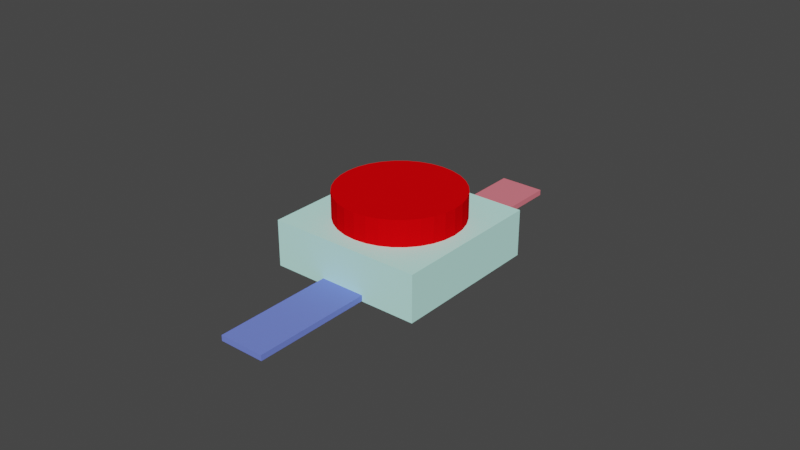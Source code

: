 # Source: switch.blend  (saved by Blender 2.80.75; exported with 4.5.12 LTS)
import bpy
from mathutils import Matrix  # noqa: F401  (used for matrix-valued properties, if any)

bpy.ops.wm.read_factory_settings(use_empty=True)
scene = bpy.context.scene
scene.name = 'Scene'

# ---- collections
col_collection = bpy.data.collections.new('Collection'); scene.collection.children.link(col_collection)

# ---- materials (node trees are filled in below, after node groups)
mat_material_002 = bpy.data.materials.new('Material.002')
mat_material_002.use_transparent_shadow = False
mat_material_002.diffuse_color = (0.5753, 1.0, 0.9148, 1.0)
mat_material_001 = bpy.data.materials.new('Material.001')
mat_material_001.use_transparent_shadow = False
mat_material_001.diffuse_color = (0.8, 0.0009101, 0.002697, 1.0)
mat_material_004 = bpy.data.materials.new('Material.004')
mat_material_004.use_transparent_shadow = False
mat_material_004.diffuse_color = (0.1718, 0.2372, 0.8, 1.0)
mat_material_003 = bpy.data.materials.new('Material.003')
mat_material_003.use_transparent_shadow = False
mat_material_003.diffuse_color = (0.8, 0.1965, 0.2398, 1.0)

# ---- material node trees

# ---- world
world_world = bpy.data.worlds.new('World'); scene.world = world_world
world_world.use_nodes = True; world_world.node_tree.nodes.clear()
_N = world_world.node_tree.nodes; _L = world_world.node_tree.links
n0 = _N.new('ShaderNodeOutputWorld'); n0.name = 'World Output'; n0.location = (300, 300)
n1 = _N.new('ShaderNodeBackground'); n1.name = 'Background'; n1.location = (10, 300)
n1.inputs[0].default_value = (0.05088, 0.05088, 0.05088, 1.0)
_L.new(n1.outputs[0], n0.inputs[0])
n0.is_active_output = True
world_world.color = (0.05088, 0.05088, 0.05088)
world_world.use_sun_shadow = False
world_world.sun_shadow_jitter_overblur = 0.0

# ---- meshes
me_cube_001 = bpy.data.meshes.new('Cube.001')
me_cube_001.from_pydata([(-0.025, -0.025, -0.025), (-0.025, 0.025, -0.025), (0.025, -0.025, -0.025), (0.025, 0.025, -0.025), (0.025, 0.025, -0.01), (0.025, -0.025, -0.01), (-0.025, -0.025, -0.01), (-0.025, 0.025, -0.01)], [], [(0, 6, 7, 1), (1, 7, 4, 3), (3, 4, 5, 2), (2, 5, 6, 0), (1, 3, 2, 0), (7, 6, 5, 4)])
_uv = me_cube_001.uv_layers.new(name='UVMap')
_uv.uv.foreach_set('vector', [0.375, 0.0, 0.45, 0.0, 0.45, 0.25, 0.375, 0.25, 0.375, 0.25, 0.45, 0.25, 0.45, 0.5, 0.375, 0.5, 0.375, 0.5, 0.45, 0.5, 0.45, 0.75, 0.375, 0.75, 0.375, 0.75, 0.45, 0.75, 0.45, 1.0, 0.375, 1.0, 0.125, 0.5, 0.375, 0.5, 0.375, 0.75, 0.125, 0.75, 0.1719, 0.5469, 0.1719, 0.7031, 0.3281, 0.7031, 0.3281, 0.5469])
me_cube_001.materials.append(mat_material_002)
me_cube_001.use_remesh_preserve_volume = False
me_cube_001.use_remesh_preserve_attributes = False
me_cube_001.use_mirror_vertex_groups = False
me_cube_001.update()
me_cylinder = bpy.data.meshes.new('Cylinder')
me_cylinder.from_pydata([(0.0, 0.02, -0.005), (0.0, 0.02, 0.005), (0.003902, 0.01962, -0.005), (0.003902, 0.01962, 0.005), (0.007654, 0.01848, -0.005), (0.007654, 0.01848, 0.005), (0.01111, 0.01663, -0.005), (0.01111, 0.01663, 0.005), (0.01414, 0.01414, -0.005), (0.01414, 0.01414, 0.005), (0.01663, 0.01111, -0.005), (0.01663, 0.01111, 0.005), (0.01848, 0.007654, -0.005), (0.01848, 0.007654, 0.005), (0.01962, 0.003902, -0.005), (0.01962, 0.003902, 0.005), (0.02, 1.51e-09, -0.005), (0.02, 1.51e-09, 0.005), (0.01962, -0.003902, -0.005), (0.01962, -0.003902, 0.005), (0.01848, -0.007654, -0.005), (0.01848, -0.007654, 0.005), (0.01663, -0.01111, -0.005), (0.01663, -0.01111, 0.005), (0.01414, -0.01414, -0.005), (0.01414, -0.01414, 0.005), (0.01111, -0.01663, -0.005), (0.01111, -0.01663, 0.005), (0.007654, -0.01848, -0.005), (0.007654, -0.01848, 0.005), (0.003902, -0.01962, -0.005), (0.003902, -0.01962, 0.005), (-6.517e-09, -0.02, -0.005), (-6.517e-09, -0.02, 0.005), (-0.003902, -0.01962, -0.005), (-0.003902, -0.01962, 0.005), (-0.007654, -0.01848, -0.005), (-0.007654, -0.01848, 0.005), (-0.01111, -0.01663, -0.005), (-0.01111, -0.01663, 0.005), (-0.01414, -0.01414, -0.005), (-0.01414, -0.01414, 0.005), (-0.01663, -0.01111, -0.005), (-0.01663, -0.01111, 0.005), (-0.01848, -0.007654, -0.005), (-0.01848, -0.007654, 0.005), (-0.01962, -0.003902, -0.005), (-0.01962, -0.003902, 0.005), (-0.02, 1.931e-08, -0.005), (-0.02, 1.931e-08, 0.005), (-0.01962, 0.003902, -0.005), (-0.01962, 0.003902, 0.005), (-0.01848, 0.007654, -0.005), (-0.01848, 0.007654, 0.005), (-0.01663, 0.01111, -0.005), (-0.01663, 0.01111, 0.005), (-0.01414, 0.01414, -0.005), (-0.01414, 0.01414, 0.005), (-0.01111, 0.01663, -0.005), (-0.01111, 0.01663, 0.005), (-0.007654, 0.01848, -0.005), (-0.007654, 0.01848, 0.005), (-0.003902, 0.01962, -0.005), (-0.003902, 0.01962, 0.005)], [], [(0, 1, 3, 2), (2, 3, 5, 4), (4, 5, 7, 6), (6, 7, 9, 8), (8, 9, 11, 10), (10, 11, 13, 12), (12, 13, 15, 14), (14, 15, 17, 16), (16, 17, 19, 18), (18, 19, 21, 20), (20, 21, 23, 22), (22, 23, 25, 24), (24, 25, 27, 26), (26, 27, 29, 28), (28, 29, 31, 30), (30, 31, 33, 32), (32, 33, 35, 34), (34, 35, 37, 36), (36, 37, 39, 38), (38, 39, 41, 40), (40, 41, 43, 42), (42, 43, 45, 44), (44, 45, 47, 46), (46, 47, 49, 48), (48, 49, 51, 50), (50, 51, 53, 52), (52, 53, 55, 54), (54, 55, 57, 56), (56, 57, 59, 58), (58, 59, 61, 60), (3, 1, 63, 61, 59, 57, 55, 53, 51, 49, 47, 45, 43, 41, 39, 37, 35, 33, 31, 29, 27, 25, 23, 21, 19, 17, 15, 13, 11, 9, 7, 5), (60, 61, 63, 62), (62, 63, 1, 0), (0, 2, 4, 6, 8, 10, 12, 14, 16, 18, 20, 22, 24, 26, 28, 30, 32, 34, 36, 38, 40, 42, 44, 46, 48, 50, 52, 54, 56, 58, 60, 62)])
_uv = me_cylinder.uv_layers.new(name='UVMap')
_uv.uv.foreach_set('vector', [1.0, 0.5, 1.0, 1.0, 0.9688, 1.0, 0.9688, 0.5, 0.9688, 0.5, 0.9688, 1.0, 0.9375, 1.0, 0.9375, 0.5, 0.9375, 0.5, 0.9375, 1.0, 0.9062, 1.0, 0.9062, 0.5, 0.9062, 0.5, 0.9062, 1.0, 0.875, 1.0, 0.875, 0.5, 0.875, 0.5, 0.875, 1.0, 0.8438, 1.0, 0.8438, 0.5, 0.8438, 0.5, 0.8438, 1.0, 0.8125, 1.0, 0.8125, 0.5, 0.8125, 0.5, 0.8125, 1.0, 0.7812, 1.0, 0.7812, 0.5, 0.7812, 0.5, 0.7812, 1.0, 0.75, 1.0, 0.75, 0.5, 0.75, 0.5, 0.75, 1.0, 0.7188, 1.0, 0.7188, 0.5, 0.7188, 0.5, 0.7188, 1.0, 0.6875, 1.0, 0.6875, 0.5, 0.6875, 0.5, 0.6875, 1.0, 0.6562, 1.0, 0.6562, 0.5, 0.6562, 0.5, 0.6562, 1.0, 0.625, 1.0, 0.625, 0.5, 0.625, 0.5, 0.625, 1.0, 0.5938, 1.0, 0.5938, 0.5, 0.5938, 0.5, 0.5938, 1.0, 0.5625, 1.0, 0.5625, 0.5, 0.5625, 0.5, 0.5625, 1.0, 0.5312, 1.0, 0.5312, 0.5, 0.5312, 0.5, 0.5312, 1.0, 0.5, 1.0, 0.5, 0.5, 0.5, 0.5, 0.5, 1.0, 0.4688, 1.0, 0.4688, 0.5, 0.4688, 0.5, 0.4688, 1.0, 0.4375, 1.0, 0.4375, 0.5, 0.4375, 0.5, 0.4375, 1.0, 0.4062, 1.0, 0.4062, 0.5, 0.4062, 0.5, 0.4062, 1.0, 0.375, 1.0, 0.375, 0.5, 0.375, 0.5, 0.375, 1.0, 0.3438, 1.0, 0.3438, 0.5, 0.3438, 0.5, 0.3438, 1.0, 0.3125, 1.0, 0.3125, 0.5, 0.3125, 0.5, 0.3125, 1.0, 0.2812, 1.0, 0.2812, 0.5, 0.2812, 0.5, 0.2812, 1.0, 0.25, 1.0, 0.25, 0.5, 0.25, 0.5, 0.25, 1.0, 0.2188, 1.0, 0.2188, 0.5, 0.2188, 0.5, 0.2188, 1.0, 0.1875, 1.0, 0.1875, 0.5, 0.1875, 0.5, 0.1875, 1.0, 0.1562, 1.0, 0.1562, 0.5, 0.1562, 0.5, 0.1562, 1.0, 0.125, 1.0, 0.125, 0.5, 0.125, 0.5, 0.125, 1.0, 0.09375, 1.0, 0.09375, 0.5, 0.09375, 0.5, 0.09375, 1.0, 0.0625, 1.0, 0.0625, 0.5, 0.2968, 0.4854, 0.25, 0.49, 0.2032, 0.4854, 0.1582, 0.4717, 0.1167, 0.4496, 0.08029, 0.4197, 0.05045, 0.3833, 0.02827, 0.3418, 0.01461, 0.2968, 0.01, 0.25, 0.01461, 0.2032, 0.02827, 0.1582, 0.05045, 0.1167, 0.08029, 0.08029, 0.1167, 0.05045, 0.1582, 0.02827, 0.2032, 0.01461, 0.25, 0.01, 0.2968, 0.01461, 0.3418, 0.02827, 0.3833, 0.05045, 0.4197, 0.08029, 0.4496, 0.1167, 0.4717, 0.1582, 0.4854, 0.2032, 0.49, 0.25, 0.4854, 0.2968, 0.4717, 0.3418, 0.4496, 0.3833, 0.4197, 0.4197, 0.3833, 0.4496, 0.3418, 0.4717, 0.0625, 0.5, 0.0625, 1.0, 0.03125, 1.0, 0.03125, 0.5, 0.03125, 0.5, 0.03125, 1.0, 0.0, 1.0, 0.0, 0.5, 0.75, 0.49, 0.7968, 0.4854, 0.8418, 0.4717, 0.8833, 0.4496, 0.9197, 0.4197, 0.9496, 0.3833, 0.9717, 0.3418, 0.9854, 0.2968, 0.99, 0.25, 0.9854, 0.2032, 0.9717, 0.1582, 0.9496, 0.1167, 0.9197, 0.08029, 0.8833, 0.05045, 0.8418, 0.02827, 0.7968, 0.01461, 0.75, 0.01, 0.7032, 0.01461, 0.6582, 0.02827, 0.6167, 0.05045, 0.5803, 0.08029, 0.5504, 0.1167, 0.5283, 0.1582, 0.5146, 0.2032, 0.51, 0.25, 0.5146, 0.2968, 0.5283, 0.3418, 0.5504, 0.3833, 0.5803, 0.4197, 0.6167, 0.4496, 0.6582, 0.4717, 0.7032, 0.4854])
me_cylinder.materials.append(mat_material_001)
me_cylinder.use_remesh_preserve_volume = False
me_cylinder.use_remesh_preserve_attributes = False
me_cylinder.use_mirror_vertex_groups = False
me_cylinder.update()
me_cube_003 = bpy.data.meshes.new('Cube.003')
me_cube_003.from_pydata([(-0.02, -0.02, -0.02), (-0.02, 0.02, -0.02), (-0.02, 0.02, -0.0182), (-0.02, -0.02, -0.0182), (-0.005283, -0.02, -0.0182), (-0.005283, -0.02, -0.02), (-0.005283, 0.02, -0.02), (-0.005283, 0.02, -0.0182)], [], [(0, 3, 2, 1), (1, 2, 7, 6), (1, 6, 5, 0), (2, 3, 4, 7), (4, 5, 6, 7), (5, 4, 3, 0)])
_uv = me_cube_003.uv_layers.new(name='UVMap')
_uv.uv.foreach_set('vector', [0.375, 0.0, 0.3862, 0.0, 0.3862, 0.25, 0.375, 0.25, 0.375, 0.25, 0.3862, 0.25, 0.3862, 0.342, 0.375, 0.342, 0.125, 0.5, 0.217, 0.5, 0.217, 0.75, 0.125, 0.75, 0.1667, 0.5316, 0.1667, 0.6982, 0.228, 0.6982, 0.228, 0.5316, 0.4242, 0.04833, 0.4167, 0.04833, 0.4167, 0.215, 0.4242, 0.215, 0.375, 0.908, 0.3862, 0.908, 0.3862, 1.0, 0.375, 1.0])
me_cube_003.materials.append(mat_material_004)
me_cube_003.use_remesh_preserve_volume = False
me_cube_003.use_remesh_preserve_attributes = False
me_cube_003.use_mirror_vertex_groups = False
me_cube_003.update()
me_cube_006 = bpy.data.meshes.new('Cube.006')
me_cube_006.from_pydata([(-0.02, -0.02, -0.02), (-0.02, 0.02, -0.02), (-0.02, 0.02, -0.0182), (-0.02, -0.02, -0.0182), (-0.005283, -0.02, -0.0182), (-0.005283, -0.02, -0.02), (-0.005283, 0.02, -0.02), (-0.005283, 0.02, -0.0182)], [], [(0, 3, 2, 1), (1, 2, 7, 6), (1, 6, 5, 0), (2, 3, 4, 7), (4, 5, 6, 7), (5, 4, 3, 0)])
_uv = me_cube_006.uv_layers.new(name='UVMap')
_uv.uv.foreach_set('vector', [0.375, 0.0, 0.3862, 0.0, 0.3862, 0.25, 0.375, 0.25, 0.375, 0.25, 0.3862, 0.25, 0.3862, 0.342, 0.375, 0.342, 0.125, 0.5, 0.217, 0.5, 0.217, 0.75, 0.125, 0.75, 0.1667, 0.5316, 0.1667, 0.6982, 0.228, 0.6982, 0.228, 0.5316, 0.4242, 0.04833, 0.4167, 0.04833, 0.4167, 0.215, 0.4242, 0.215, 0.375, 0.908, 0.3862, 0.908, 0.3862, 1.0, 0.375, 1.0])
me_cube_006.materials.append(mat_material_003)
me_cube_006.use_remesh_preserve_volume = False
me_cube_006.use_remesh_preserve_attributes = False
me_cube_006.use_mirror_vertex_groups = False
me_cube_006.update()

# ---- objects
ob_cube = bpy.data.objects.new('Cube', me_cube_001)
ob_cylinder = bpy.data.objects.new('Cylinder', me_cylinder)
ob_cube_001 = bpy.data.objects.new('Cube.001', me_cube_003)
ob_cube_002 = bpy.data.objects.new('Cube.002', me_cube_006)

# ---- transforms, parenting, visibility, modifiers, constraints
ob_cube.location = (0.0, 0.0, 0.006568)
ob_cube.lineart.crease_threshold = 0.0
ob_cylinder.location = (0.0, 0.0, 0.0)
ob_cylinder.lineart.crease_threshold = 0.0
ob_cube_001.location = (0.01242, -0.04362, 0.001774)
ob_cube_001.lineart.crease_threshold = 0.0
ob_cube_002.location = (0.01285, 0.04364, 0.00197)
ob_cube_002.lineart.crease_threshold = 0.0

# ---- collection membership
col_collection.objects.link(ob_cube)
col_collection.objects.link(ob_cylinder)
col_collection.objects.link(ob_cube_001)
col_collection.objects.link(ob_cube_002)

# ---- scene / render settings (as saved in the file)
scene.frame_start = 1; scene.frame_end = 250; scene.frame_set(1)
scene.render.engine = 'BLENDER_EEVEE_NEXT'
scene.cycles.use_denoising = False
scene.cycles.samples = 128
scene.cycles.sampling_pattern = 'TABULATED_SOBOL'
scene.cycles.use_adaptive_sampling = False
scene.cycles.use_light_tree = False
scene.view_settings.view_transform = 'Filmic'
bpy.context.view_layer.update()

# ---- added for rendering (the .blend has no active camera and no usable light): camera, sun
cam_auto = bpy.data.cameras.new('AutoCamera')
cam_auto.lens = 50.0
cam_auto.sensor_width = 36.0
cam_auto.clip_end = 1000.0
ob_auto_camera = bpy.data.objects.new('AutoCamera', cam_auto)
scene.collection.objects.link(ob_auto_camera)
ob_auto_camera.location = (0.185045, -0.222043, 0.14132)
ob_auto_camera.rotation_euler = (1.09748, -7.21219e-08, 0.694738)
scene.camera = ob_auto_camera
light_auto_sun = bpy.data.lights.new('AutoSun', 'SUN')
light_auto_sun.energy = 3.0
light_auto_sun.angle = 0.0523599
ob_auto_sun = bpy.data.objects.new('AutoSun', light_auto_sun)
scene.collection.objects.link(ob_auto_sun)
ob_auto_sun.rotation_euler = (0.872665, 0.174533, 0.523599)
bpy.context.view_layer.update()
